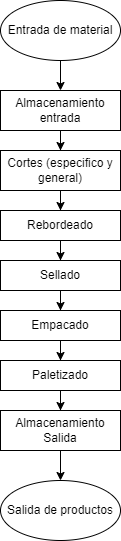

The diagram above was exported from draw.io. Its source (the exported page's mxGraphModel, read from the mxfile embedded in the PNG):
<mxGraphModel dx="1002" dy="568" grid="1" gridSize="10" guides="1" tooltips="1" connect="1" arrows="1" fold="1" page="1" pageScale="1" pageWidth="2200" pageHeight="900" math="0" shadow="0">
  <root>
    <mxCell id="0" />
    <mxCell id="1" parent="0" />
    <mxCell id="lhX6I31vVAslKBwGEWlt-12" style="edgeStyle=orthogonalEdgeStyle;rounded=0;orthogonalLoop=1;jettySize=auto;html=1;entryX=0.5;entryY=0;entryDx=0;entryDy=0;" parent="1" source="lhX6I31vVAslKBwGEWlt-1" target="lhX6I31vVAslKBwGEWlt-3" edge="1">
      <mxGeometry relative="1" as="geometry" />
    </mxCell>
    <mxCell id="lhX6I31vVAslKBwGEWlt-1" value="Entrada de material" style="ellipse;whiteSpace=wrap;html=1;" parent="1" vertex="1">
      <mxGeometry x="630" y="80" width="120" height="60" as="geometry" />
    </mxCell>
    <mxCell id="lhX6I31vVAslKBwGEWlt-2" value="Salida de productos" style="ellipse;whiteSpace=wrap;html=1;" parent="1" vertex="1">
      <mxGeometry x="630" y="560" width="120" height="60" as="geometry" />
    </mxCell>
    <mxCell id="lhX6I31vVAslKBwGEWlt-13" style="edgeStyle=orthogonalEdgeStyle;rounded=0;orthogonalLoop=1;jettySize=auto;html=1;" parent="1" source="lhX6I31vVAslKBwGEWlt-3" target="lhX6I31vVAslKBwGEWlt-4" edge="1">
      <mxGeometry relative="1" as="geometry" />
    </mxCell>
    <mxCell id="lhX6I31vVAslKBwGEWlt-3" value="Almacenamiento entrada" style="rounded=0;whiteSpace=wrap;html=1;" parent="1" vertex="1">
      <mxGeometry x="630" y="170" width="120" height="40" as="geometry" />
    </mxCell>
    <mxCell id="lhX6I31vVAslKBwGEWlt-14" style="edgeStyle=orthogonalEdgeStyle;rounded=0;orthogonalLoop=1;jettySize=auto;html=1;" parent="1" source="lhX6I31vVAslKBwGEWlt-4" target="lhX6I31vVAslKBwGEWlt-5" edge="1">
      <mxGeometry relative="1" as="geometry" />
    </mxCell>
    <mxCell id="lhX6I31vVAslKBwGEWlt-4" value="Cortes (especifico y general)" style="rounded=0;whiteSpace=wrap;html=1;" parent="1" vertex="1">
      <mxGeometry x="630" y="230" width="120" height="40" as="geometry" />
    </mxCell>
    <mxCell id="bBOjzXkYMuscnwt6DQ4--1" style="edgeStyle=orthogonalEdgeStyle;rounded=0;orthogonalLoop=1;jettySize=auto;html=1;" parent="1" source="lhX6I31vVAslKBwGEWlt-5" target="lhX6I31vVAslKBwGEWlt-7" edge="1">
      <mxGeometry relative="1" as="geometry" />
    </mxCell>
    <mxCell id="lhX6I31vVAslKBwGEWlt-5" value="Rebordeado" style="rounded=0;whiteSpace=wrap;html=1;" parent="1" vertex="1">
      <mxGeometry x="630" y="290" width="120" height="30" as="geometry" />
    </mxCell>
    <mxCell id="lhX6I31vVAslKBwGEWlt-17" style="edgeStyle=orthogonalEdgeStyle;rounded=0;orthogonalLoop=1;jettySize=auto;html=1;" parent="1" source="lhX6I31vVAslKBwGEWlt-7" target="lhX6I31vVAslKBwGEWlt-8" edge="1">
      <mxGeometry relative="1" as="geometry" />
    </mxCell>
    <mxCell id="lhX6I31vVAslKBwGEWlt-7" value="Sellado" style="rounded=0;whiteSpace=wrap;html=1;" parent="1" vertex="1">
      <mxGeometry x="630" y="340" width="120" height="30" as="geometry" />
    </mxCell>
    <mxCell id="lhX6I31vVAslKBwGEWlt-18" style="edgeStyle=orthogonalEdgeStyle;rounded=0;orthogonalLoop=1;jettySize=auto;html=1;" parent="1" source="lhX6I31vVAslKBwGEWlt-8" target="lhX6I31vVAslKBwGEWlt-9" edge="1">
      <mxGeometry relative="1" as="geometry" />
    </mxCell>
    <mxCell id="lhX6I31vVAslKBwGEWlt-8" value="Empacado" style="rounded=0;whiteSpace=wrap;html=1;" parent="1" vertex="1">
      <mxGeometry x="630" y="390" width="120" height="30" as="geometry" />
    </mxCell>
    <mxCell id="lhX6I31vVAslKBwGEWlt-19" style="edgeStyle=orthogonalEdgeStyle;rounded=0;orthogonalLoop=1;jettySize=auto;html=1;" parent="1" source="lhX6I31vVAslKBwGEWlt-9" target="lhX6I31vVAslKBwGEWlt-10" edge="1">
      <mxGeometry relative="1" as="geometry" />
    </mxCell>
    <mxCell id="lhX6I31vVAslKBwGEWlt-9" value="Paletizado" style="rounded=0;whiteSpace=wrap;html=1;" parent="1" vertex="1">
      <mxGeometry x="630" y="440" width="120" height="30" as="geometry" />
    </mxCell>
    <mxCell id="lhX6I31vVAslKBwGEWlt-20" style="edgeStyle=orthogonalEdgeStyle;rounded=0;orthogonalLoop=1;jettySize=auto;html=1;entryX=0.5;entryY=0;entryDx=0;entryDy=0;" parent="1" source="lhX6I31vVAslKBwGEWlt-10" target="lhX6I31vVAslKBwGEWlt-2" edge="1">
      <mxGeometry relative="1" as="geometry" />
    </mxCell>
    <mxCell id="lhX6I31vVAslKBwGEWlt-10" value="Almacenamiento Salida" style="rounded=0;whiteSpace=wrap;html=1;" parent="1" vertex="1">
      <mxGeometry x="630" y="490" width="120" height="40" as="geometry" />
    </mxCell>
  </root>
</mxGraphModel>